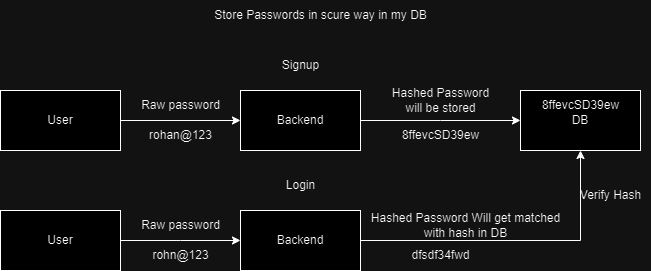

The diagram above was exported from draw.io. Its source (the exported page's mxGraphModel, read from the mxfile embedded in the PNG):
<mxGraphModel dx="1647" dy="432" grid="1" gridSize="10" guides="1" tooltips="1" connect="1" arrows="1" fold="1" page="1" pageScale="1" pageWidth="850" pageHeight="1100" math="0" shadow="0">
  <root>
    <mxCell id="0" />
    <mxCell id="1" parent="0" />
    <mxCell id="Eoxlm0cLgujCqbS0YqZc-1" value="Store Passwords in scure way in my DB" style="text;html=1;align=center;verticalAlign=middle;resizable=0;points=[];autosize=1;strokeColor=none;fillColor=none;" vertex="1" parent="1">
      <mxGeometry x="160" y="310" width="240" height="30" as="geometry" />
    </mxCell>
    <mxCell id="Eoxlm0cLgujCqbS0YqZc-4" value="" style="edgeStyle=orthogonalEdgeStyle;rounded=0;orthogonalLoop=1;jettySize=auto;html=1;" edge="1" parent="1" source="Eoxlm0cLgujCqbS0YqZc-2" target="Eoxlm0cLgujCqbS0YqZc-3">
      <mxGeometry relative="1" as="geometry" />
    </mxCell>
    <mxCell id="Eoxlm0cLgujCqbS0YqZc-2" value="User" style="whiteSpace=wrap;html=1;" vertex="1" parent="1">
      <mxGeometry x="-40" y="400" width="120" height="60" as="geometry" />
    </mxCell>
    <mxCell id="Eoxlm0cLgujCqbS0YqZc-16" style="edgeStyle=orthogonalEdgeStyle;rounded=0;orthogonalLoop=1;jettySize=auto;html=1;" edge="1" parent="1" source="Eoxlm0cLgujCqbS0YqZc-3">
      <mxGeometry relative="1" as="geometry">
        <mxPoint x="480" y="430" as="targetPoint" />
      </mxGeometry>
    </mxCell>
    <mxCell id="Eoxlm0cLgujCqbS0YqZc-3" value="Backend" style="whiteSpace=wrap;html=1;" vertex="1" parent="1">
      <mxGeometry x="200" y="400" width="120" height="60" as="geometry" />
    </mxCell>
    <mxCell id="Eoxlm0cLgujCqbS0YqZc-5" value="Raw password" style="text;html=1;align=center;verticalAlign=middle;resizable=0;points=[];autosize=1;strokeColor=none;fillColor=none;" vertex="1" parent="1">
      <mxGeometry x="90" y="400" width="100" height="30" as="geometry" />
    </mxCell>
    <mxCell id="Eoxlm0cLgujCqbS0YqZc-8" value="Hashed Password &lt;br&gt;will be stored" style="text;html=1;align=center;verticalAlign=middle;resizable=0;points=[];autosize=1;strokeColor=none;fillColor=none;" vertex="1" parent="1">
      <mxGeometry x="340" y="390" width="120" height="40" as="geometry" />
    </mxCell>
    <mxCell id="Eoxlm0cLgujCqbS0YqZc-9" value="rohan@123" style="text;html=1;align=center;verticalAlign=middle;resizable=0;points=[];autosize=1;strokeColor=none;fillColor=none;" vertex="1" parent="1">
      <mxGeometry x="95" y="430" width="90" height="30" as="geometry" />
    </mxCell>
    <mxCell id="Eoxlm0cLgujCqbS0YqZc-10" value="8ffevcSD39ew" style="text;html=1;align=center;verticalAlign=middle;resizable=0;points=[];autosize=1;strokeColor=none;fillColor=none;" vertex="1" parent="1">
      <mxGeometry x="350" y="430" width="100" height="30" as="geometry" />
    </mxCell>
    <mxCell id="Eoxlm0cLgujCqbS0YqZc-17" value="DB" style="whiteSpace=wrap;html=1;" vertex="1" parent="1">
      <mxGeometry x="480" y="400" width="120" height="60" as="geometry" />
    </mxCell>
    <mxCell id="Eoxlm0cLgujCqbS0YqZc-23" value="Signup" style="text;html=1;align=center;verticalAlign=middle;resizable=0;points=[];autosize=1;strokeColor=none;fillColor=none;" vertex="1" parent="1">
      <mxGeometry x="230" y="360" width="60" height="30" as="geometry" />
    </mxCell>
    <mxCell id="Eoxlm0cLgujCqbS0YqZc-24" value="Login" style="text;html=1;align=center;verticalAlign=middle;resizable=0;points=[];autosize=1;strokeColor=none;fillColor=none;" vertex="1" parent="1">
      <mxGeometry x="235" y="480" width="50" height="30" as="geometry" />
    </mxCell>
    <mxCell id="Eoxlm0cLgujCqbS0YqZc-25" value="" style="edgeStyle=orthogonalEdgeStyle;rounded=0;orthogonalLoop=1;jettySize=auto;html=1;" edge="1" parent="1" source="Eoxlm0cLgujCqbS0YqZc-26">
      <mxGeometry relative="1" as="geometry">
        <mxPoint x="200" y="550" as="targetPoint" />
      </mxGeometry>
    </mxCell>
    <mxCell id="Eoxlm0cLgujCqbS0YqZc-26" value="User" style="whiteSpace=wrap;html=1;" vertex="1" parent="1">
      <mxGeometry x="-40" y="520" width="120" height="60" as="geometry" />
    </mxCell>
    <mxCell id="Eoxlm0cLgujCqbS0YqZc-27" value="Raw password" style="text;html=1;align=center;verticalAlign=middle;resizable=0;points=[];autosize=1;strokeColor=none;fillColor=none;" vertex="1" parent="1">
      <mxGeometry x="90" y="520" width="100" height="30" as="geometry" />
    </mxCell>
    <mxCell id="Eoxlm0cLgujCqbS0YqZc-28" value="rohn@123" style="text;html=1;align=center;verticalAlign=middle;resizable=0;points=[];autosize=1;strokeColor=none;fillColor=none;" vertex="1" parent="1">
      <mxGeometry x="100" y="550" width="80" height="30" as="geometry" />
    </mxCell>
    <mxCell id="Eoxlm0cLgujCqbS0YqZc-29" style="edgeStyle=orthogonalEdgeStyle;rounded=0;orthogonalLoop=1;jettySize=auto;html=1;entryX=0.5;entryY=1;entryDx=0;entryDy=0;" edge="1" parent="1" source="Eoxlm0cLgujCqbS0YqZc-30" target="Eoxlm0cLgujCqbS0YqZc-17">
      <mxGeometry relative="1" as="geometry">
        <mxPoint x="480" y="550" as="targetPoint" />
      </mxGeometry>
    </mxCell>
    <mxCell id="Eoxlm0cLgujCqbS0YqZc-30" value="Backend" style="whiteSpace=wrap;html=1;" vertex="1" parent="1">
      <mxGeometry x="200" y="520" width="120" height="60" as="geometry" />
    </mxCell>
    <mxCell id="Eoxlm0cLgujCqbS0YqZc-31" value="Hashed Password Will get matched &lt;br&gt;with hash in DB" style="text;html=1;align=center;verticalAlign=middle;resizable=0;points=[];autosize=1;strokeColor=none;fillColor=none;" vertex="1" parent="1">
      <mxGeometry x="320" y="515" width="210" height="40" as="geometry" />
    </mxCell>
    <mxCell id="Eoxlm0cLgujCqbS0YqZc-32" value="dfsdf34fwd" style="text;html=1;align=center;verticalAlign=middle;resizable=0;points=[];autosize=1;strokeColor=none;fillColor=none;" vertex="1" parent="1">
      <mxGeometry x="360" y="550" width="80" height="30" as="geometry" />
    </mxCell>
    <mxCell id="Eoxlm0cLgujCqbS0YqZc-33" value="Verify Hash" style="text;html=1;align=center;verticalAlign=middle;resizable=0;points=[];autosize=1;strokeColor=none;fillColor=none;" vertex="1" parent="1">
      <mxGeometry x="530" y="490" width="80" height="30" as="geometry" />
    </mxCell>
    <mxCell id="Eoxlm0cLgujCqbS0YqZc-34" value="8ffevcSD39ew" style="text;html=1;align=center;verticalAlign=middle;resizable=0;points=[];autosize=1;strokeColor=none;fillColor=none;" vertex="1" parent="1">
      <mxGeometry x="490" y="400" width="100" height="30" as="geometry" />
    </mxCell>
  </root>
</mxGraphModel>